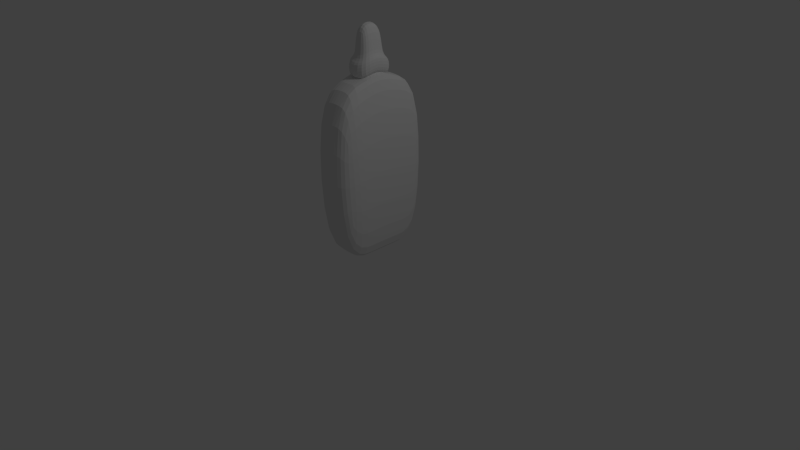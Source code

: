 # Source: glue.blend  (saved by Blender 2.75.0; exported with 4.5.12 LTS)
import bpy
from mathutils import Matrix  # noqa: F401  (used for matrix-valued properties, if any)

bpy.ops.wm.read_factory_settings(use_empty=True)
scene = bpy.context.scene
scene.name = 'Scene'

# ---- collections
col_collection_1 = bpy.data.collections.new('Collection 1'); scene.collection.children.link(col_collection_1)

# ---- materials (node trees are filled in below, after node groups)
mat_material = bpy.data.materials.new('Material')
mat_material.alpha_threshold = 0.0
mat_material.use_transparent_shadow = False
mat_material.roughness = 0.5
mat_material.line_color = (0.0, 0.0, 0.0, 1.0)

# ---- material node trees

# ---- world
world_world = bpy.data.worlds.new('World'); scene.world = world_world
world_world.color = (0.05088, 0.05088, 0.05088)
world_world.use_sun_shadow = False
world_world.sun_shadow_jitter_overblur = 0.0
world_world.cycles.sampling_method = 'MANUAL'
world_world.cycles.sample_map_resolution = 256

# ---- cameras
cam_camera = bpy.data.cameras.new('Camera')
cam_camera.clip_end = 100.0
cam_camera.lens = 35.0
cam_camera.sensor_width = 32.0
cam_camera.sensor_height = 18.0
cam_camera.ortho_scale = 7.314
cam_camera.dof.focus_distance = 0.0
cam_camera.dof.aperture_fstop = 128.0

# ---- lights
light_lamp = bpy.data.lights.new('Lamp', 'POINT')
light_lamp.transmission_factor = 0.0
light_lamp.cutoff_distance = 30.0
light_lamp.energy = 100.0
light_lamp.shadow_buffer_clip_start = 1.001
light_lamp.shadow_soft_size = 0.1
light_lamp.shadow_maximum_resolution = 0.006
light_lamp.use_absolute_resolution = True
light_lamp.cycles.use_multiple_importance_sampling = False

# ---- meshes
me_cube = bpy.data.meshes.new('Cube')
me_cube.from_pydata([(0.5264, 1.141, -1.902), (0.5264, -1.141, -1.902), (-0.5264, -1.141, -1.902), (-0.5264, 1.141, -1.902), (0.5264, 1.141, 1.902), (0.5264, -1.141, 1.902), (-0.5264, -1.141, 1.902), (-0.5264, 1.141, 1.902), (0.5264, 0.0, -1.902), (-0.5264, 2.384e-07, -1.902), (0.5264, -5.96e-07, 2.276), (-0.5264, 1.192e-07, 2.276), (0.1802, 1.227, -1.902), (0.1802, -1.266, -1.902), (0.1802, 1.307, 2.048), (0.1802, -1.368, 2.055), (0.1802, -3.609e-07, 2.427), (0.1802, 7.84e-08, -1.902), (-0.1745, 1.227, -1.902), (-0.1745, -1.266, -1.902), (-0.1745, 1.307, 2.048), (-0.1745, -1.368, 2.055), (-0.1745, 1.587e-07, -1.902), (-0.1745, -1.199e-07, 2.427), (0.5264, -0.2567, -1.902), (0.5264, -0.5908, 2.158), (-0.5264, -0.2567, -1.902), (-0.5264, -0.6477, 2.158), (0.1802, -0.2567, 2.309), (0.1802, -0.2567, -1.902), (-0.1745, -0.2567, 2.309), (-0.1745, -0.2567, -1.902), (-0.5264, 0.2904, -1.902), (-0.5264, 0.6509, 2.143), (0.5264, 0.2904, -1.902), (0.5264, 0.7575, 2.143), (0.1802, 0.2904, -1.902), (0.1802, 0.2904, 2.293), (-0.1745, 0.2904, -1.902), (-0.1745, 0.2904, 2.293), (0.1979, -0.00112, 2.782), (-0.1922, -0.2835, 2.652), (0.1979, 0.3183, 2.635), (-0.1922, -0.00112, 2.782), (0.1979, -0.2835, 2.652), (-0.1922, 0.3183, 2.635), (-0.3105, 0.5046, 2.206), (0.3163, 0.5046, 2.206), (0.3163, -0.4623, 2.233), (-0.3105, -0.4623, 2.233), (0.3163, -0.008615, 2.442), (-0.3105, -0.008614, 2.442), (-0.3105, 0.5046, 2.602), (0.3163, -0.4623, 2.629), (-0.3105, -0.008614, 2.837), (0.3163, 0.5046, 2.602), (-0.3105, -0.4623, 2.629), (0.3163, -0.008615, 2.837), (0.1979, -0.00112, 3.5), (-0.1922, -0.2835, 3.371), (0.1979, 0.3183, 3.353), (-0.1922, -0.00112, 3.5), (0.1979, -0.2835, 3.371), (-0.1922, 0.3183, 3.353)], [], [(31, 19, 2, 26), (30, 27, 6, 21), (24, 25, 5, 1), (19, 21, 6, 2), (32, 33, 7, 3), (20, 18, 3, 7), (26, 27, 11, 9), (34, 35, 10, 8), (39, 33, 11, 23), (38, 22, 9, 32), (34, 8, 17, 36), (35, 37, 16, 10), (4, 0, 12, 14), (1, 5, 15, 13), (25, 28, 15, 5), (24, 1, 13, 29), (36, 17, 22, 38), (43, 41, 59, 61), (14, 12, 18, 20), (13, 15, 21, 19), (28, 30, 21, 15), (29, 13, 19, 31), (17, 29, 31, 22), (42, 45, 63, 60), (8, 24, 29, 17), (10, 16, 28, 25), (2, 6, 27, 26), (8, 10, 25, 24), (23, 11, 27, 30), (22, 31, 26, 9), (14, 20, 39, 37), (12, 36, 38, 18), (4, 14, 37, 35), (0, 34, 36, 12), (18, 38, 32, 3), (20, 7, 33, 39), (0, 4, 35, 34), (9, 11, 33, 32), (54, 56, 41, 43), (57, 55, 42, 40), (56, 53, 44, 41), (53, 57, 40, 44), (52, 54, 43, 45), (55, 52, 45, 42), (28, 16, 50, 48), (23, 30, 49, 51), (39, 23, 51, 46), (16, 37, 47, 50), (37, 39, 46, 47), (30, 28, 48, 49), (48, 50, 57, 53), (51, 49, 56, 54), (46, 51, 54, 52), (50, 47, 55, 57), (47, 46, 52, 55), (49, 48, 53, 56), (41, 44, 62, 59), (40, 42, 60, 58), (44, 40, 58, 62), (45, 43, 61, 63), (63, 61, 58, 60), (59, 62, 58, 61)])
_uv = me_cube.uv_layers.new(name='UVMap')
_uv.uv.foreach_set('vector', [0.1321, 0.9978, 8.585e-05, 0.9445, 0.04521, 0.9213, 0.141, 0.9457, 0.1475, 0.4465, 0.1073, 0.5006, 0.05428, 0.5282, 0.01012, 0.4924, 0.1649, 0.08675, 0.1324, 0.3598, 0.09833, 0.3331, 0.1046, 0.1094, 8.585e-05, 0.9445, 0.01012, 0.4924, 0.05428, 0.5282, 0.04521, 0.9213, 0.2078, 0.946, 0.2483, 0.5036, 0.3, 0.5334, 0.2989, 0.923, 0.3418, 0.499, 0.3418, 0.9476, 0.2989, 0.923, 0.3, 0.5334, 0.141, 0.9457, 0.1073, 0.5006, 0.1761, 0.4908, 0.1724, 0.9483, 0.2089, 0.08964, 0.2344, 0.3599, 0.1786, 0.3743, 0.1854, 0.08554, 0.2134, 0.445, 0.2483, 0.5036, 0.1761, 0.4908, 0.1765, 0.4608, 0.2173, 0.9965, 0.1724, 0.9999, 0.1724, 0.9483, 0.2078, 0.946, 0.2089, 0.08964, 0.1854, 0.08554, 0.187, 0.04789, 0.2217, 0.05349, 0.2344, 0.3599, 0.2016, 0.4083, 0.1779, 0.397, 0.1786, 0.3743, 0.2587, 0.34, 0.2675, 0.1163, 0.2928, 0.106, 0.2822, 0.3569, 0.1046, 0.1094, 0.09833, 0.3331, 0.07134, 0.3481, 0.07995, 0.09861, 0.1324, 0.3598, 0.1484, 0.4052, 0.07134, 0.3481, 0.09833, 0.3331, 0.1649, 0.08675, 0.1046, 0.1094, 0.07995, 0.09861, 0.1552, 0.05184, 0.2221, 0.05279, 0.187, 0.0473, 0.1875, 8.585e-05, 0.2341, 0.00802, 0.3963, 0.2522, 0.3946, 0.2186, 0.4407, 0.2514, 0.4518, 0.2747, 0.284, 0.3576, 0.2952, 0.1054, 0.3238, 0.08595, 0.3088, 0.3739, 0.07773, 0.09778, 0.06936, 0.3486, 0.04249, 0.3659, 0.05121, 0.07902, 0.1484, 0.4052, 0.1475, 0.4465, 0.04249, 0.3659, 0.06936, 0.3486, 0.1549, 0.05118, 0.07773, 0.09778, 0.05121, 0.07902, 0.1462, 0.006683, 0.187, 0.0473, 0.1549, 0.05118, 0.1462, 0.006683, 0.1875, 8.585e-05, 0.3982, 0.05172, 0.4307, 0.08118, 0.3788, 0.1131, 0.3652, 0.09866, 0.1854, 0.08554, 0.1649, 0.08675, 0.1552, 0.05184, 0.187, 0.04789, 0.1786, 0.3743, 0.1779, 0.397, 0.1484, 0.4052, 0.1324, 0.3598, 0.04521, 0.9213, 0.05428, 0.5282, 0.1073, 0.5006, 0.141, 0.9457, 0.1854, 0.08554, 0.1786, 0.3743, 0.1324, 0.3598, 0.1649, 0.08675, 0.1765, 0.4608, 0.1761, 0.4908, 0.1073, 0.5006, 0.1475, 0.4465, 0.1724, 0.9999, 0.1321, 0.9978, 0.141, 0.9457, 0.1724, 0.9483, 0.284, 0.3576, 0.3088, 0.3739, 0.2134, 0.445, 0.2016, 0.4083, 0.2952, 0.1054, 0.2221, 0.05279, 0.2341, 0.00802, 0.3238, 0.08595, 0.2587, 0.34, 0.2822, 0.3569, 0.2016, 0.4083, 0.2344, 0.3599, 0.2675, 0.1163, 0.2089, 0.08964, 0.2217, 0.05349, 0.2928, 0.106, 0.3418, 0.9476, 0.2173, 0.9965, 0.2078, 0.946, 0.2989, 0.923, 0.3418, 0.499, 0.3, 0.5334, 0.2483, 0.5036, 0.2134, 0.445, 0.2675, 0.1163, 0.2587, 0.34, 0.2344, 0.3599, 0.2089, 0.08964, 0.1724, 0.9483, 0.1761, 0.4908, 0.2483, 0.5036, 0.2078, 0.946, 0.3847, 0.2551, 0.377, 0.2066, 0.3946, 0.2186, 0.3963, 0.2522, 0.356, 0.04422, 0.411, 0.03368, 0.3982, 0.05172, 0.3605, 0.05526, 0.377, 0.2066, 0.4172, 0.171, 0.4248, 0.1872, 0.3946, 0.2186, 0.4172, 0.171, 0.4634, 0.1821, 0.4594, 0.1933, 0.4248, 0.1872, 0.4467, 0.07243, 0.4348, 0.1257, 0.4239, 0.1207, 0.4307, 0.08118, 0.411, 0.03368, 0.4467, 0.07243, 0.4307, 0.08118, 0.3982, 0.05172, 0.1484, 0.4052, 0.1779, 0.397, 0.1775, 0.402, 0.1656, 0.419, 0.1765, 0.4608, 0.1475, 0.4465, 0.1624, 0.4348, 0.1761, 0.4518, 0.2134, 0.445, 0.1765, 0.4608, 0.1761, 0.4518, 0.191, 0.4311, 0.1779, 0.397, 0.2016, 0.4083, 0.192, 0.4185, 0.1775, 0.402, 0.2016, 0.4083, 0.2134, 0.445, 0.191, 0.4311, 0.192, 0.4185, 0.1475, 0.4465, 0.1484, 0.4052, 0.1656, 0.419, 0.1624, 0.4348, 0.3933, 0.1371, 0.4517, 0.1371, 0.4634, 0.1821, 0.4172, 0.171, 0.342, 0.239, 0.3459, 0.1849, 0.377, 0.2066, 0.3847, 0.2551, 0.4805, 0.04808, 0.4805, 0.1133, 0.4348, 0.1257, 0.4467, 0.07243, 0.3708, 8.585e-05, 0.4316, 0.001977, 0.411, 0.03368, 0.356, 0.04422, 0.4316, 0.001977, 0.4805, 0.04808, 0.4467, 0.07243, 0.411, 0.03368, 0.3459, 0.1849, 0.3933, 0.1371, 0.4172, 0.171, 0.377, 0.2066, 0.3946, 0.2186, 0.4248, 0.1872, 0.4566, 0.2393, 0.4407, 0.2514, 0.3605, 0.05526, 0.3982, 0.05172, 0.3652, 0.09866, 0.342, 0.1083, 0.4248, 0.1872, 0.4594, 0.1933, 0.477, 0.2492, 0.4566, 0.2393, 0.4307, 0.08118, 0.4239, 0.1207, 0.3634, 0.1369, 0.3788, 0.1131, 0.3788, 0.1131, 0.3634, 0.1369, 0.342, 0.1083, 0.3652, 0.09866, 0.4407, 0.2514, 0.4566, 0.2393, 0.477, 0.2492, 0.4518, 0.2747])
me_cube.materials.append(mat_material)
me_cube.use_remesh_preserve_volume = False
me_cube.use_remesh_preserve_attributes = False
me_cube.use_mirror_vertex_groups = False
me_cube.use_paint_bone_selection = False
me_cube.use_paint_mask = True
me_cube.update()

# ---- objects
ob_cube = bpy.data.objects.new('Cube', me_cube)
ob_lamp = bpy.data.objects.new('Lamp', light_lamp)
ob_camera = bpy.data.objects.new('Camera', cam_camera)

# ---- transforms, parenting, visibility, modifiers, constraints
ob_cube.location = (0.0, 0.0, 1.156)
ob_cube.scale = (0.5362, 0.5362, 0.5362)
ob_cube.lock_rotations_4d = False
ob_cube.empty_display_type = 'ARROWS'
ob_cube.lineart.crease_threshold = 0.0
_m = ob_cube.modifiers.new('Subsurf', 'SUBSURF')
_m.uv_smooth = 'PRESERVE_CORNERS'
_m.quality = 2
_m.show_only_control_edges = False
ob_lamp.location = (4.076, 1.005, 5.904)
ob_lamp.rotation_euler = (0.6503, 0.05522, 1.866)
ob_lamp.lock_rotations_4d = False
ob_lamp.empty_display_type = 'ARROWS'
ob_lamp.color = (0.0, 0.0, 0.0, 0.0)
ob_lamp.lineart.crease_threshold = 0.0
ob_camera.location = (7.481, -6.508, 5.344)
ob_camera.rotation_euler = (1.109, 0.01082, 0.8149)
ob_camera.lock_rotations_4d = False
ob_camera.empty_display_type = 'ARROWS'
ob_camera.color = (0.0, 0.0, 0.0, 0.0)
ob_camera.display_type = 'WIRE'
ob_camera.lineart.crease_threshold = 0.0

# ---- collection membership
col_collection_1.objects.link(ob_cube)
col_collection_1.objects.link(ob_lamp)
col_collection_1.objects.link(ob_camera)

# ---- scene / render settings (as saved in the file)
scene.camera = ob_camera
scene.frame_start = 1; scene.frame_end = 250; scene.frame_set(1)
scene.render.engine = 'BLENDER_EEVEE_NEXT'
scene.render.resolution_percentage = 50
scene.render.dither_intensity = 0.0
scene.cycles.use_denoising = False
scene.cycles.samples = 10
scene.cycles.sampling_pattern = 'TABULATED_SOBOL'
scene.cycles.light_sampling_threshold = 0.0
scene.cycles.use_adaptive_sampling = False
scene.cycles.use_light_tree = False
scene.cycles.blur_glossy = 0.0
scene.cycles.pixel_filter_type = 'GAUSSIAN'
scene.cycles.sample_clamp_indirect = 0.0
scene.view_settings.view_transform = 'Standard'
bpy.context.view_layer.update()
